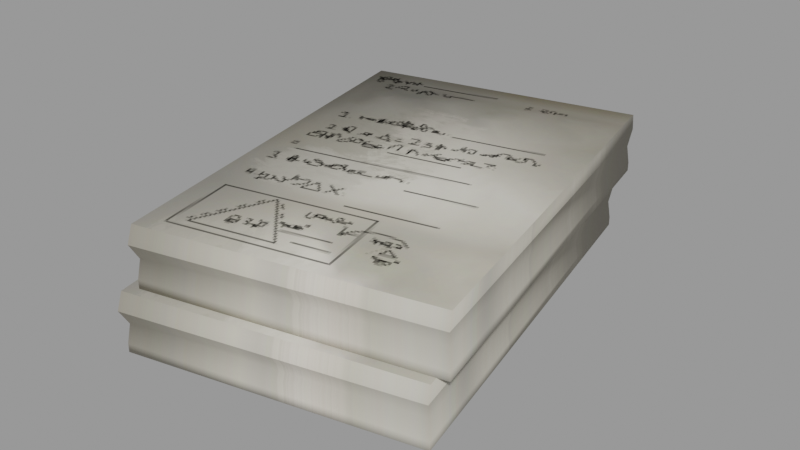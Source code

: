 # Source: Paper_stack.blend  (saved by Blender 3.2.14; exported with 4.5.12 LTS)
import bpy
from mathutils import Matrix  # noqa: F401  (used for matrix-valued properties, if any)

bpy.ops.wm.read_factory_settings(use_empty=True)
scene = bpy.context.scene
scene.name = 'blend_export'

# ---- images (referenced by path relative to the original .blend; pixels are not part of the script)
import os
ASSET_DIR = os.environ.get("B2B_ASSET_DIR", "")  # directory of the original .blend (textures are referenced by path, not embedded)
HERE = os.path.dirname(os.path.abspath(__file__))  # packed textures are extracted next to this script under _unpacked/

def load_image(name, relpath, width, height, colorspace="sRGB"):
    """Load a texture the original file referenced (path relative to the .blend, or extracted next to this script)."""
    p = next((c for c in (os.path.join(HERE, relpath), os.path.join(ASSET_DIR, relpath)) if relpath and os.path.exists(c)), "")
    if p:
        img = bpy.data.images.load(p, check_existing=True)
        img.name = name
    else:  # same state as the original file: an image datablock whose file is absent (Cycles renders it pink)
        img = bpy.data.images.new(name, width, height)
        img.source = "FILE"
        img.filepath = "//" + (relpath or name)
    img.colorspace_settings.name = colorspace
    return img
img_book3_png = load_image('book3.png', '_unpacked/book3.805ba08a.png', 2048, 2048, 'sRGB')

# ---- materials (node trees are filled in below, after node groups)
mat_paper = bpy.data.materials.new('Paper')
mat_paper.use_transparent_shadow = False

# ---- material node trees
mat_paper.use_nodes = True; mat_paper.node_tree.nodes.clear()
_N = mat_paper.node_tree.nodes; _L = mat_paper.node_tree.links
n0 = _N.new('ShaderNodeBsdfPrincipled'); n0.name = 'Principled BSDF'; n0.location = (10, 300)
n0.distribution = 'GGX'
n0.subsurface_method = 'RANDOM_WALK_SKIN'
n0.inputs[3].default_value = 1.45
n0.inputs[13].default_value = 0.0
n0.inputs[27].default_value = (0.0, 0.0, 0.0, 1.0)
n0.inputs[28].default_value = 1.0
n1 = _N.new('ShaderNodeOutputMaterial'); n1.name = 'Material Output'; n1.location = (300, 300)
n2 = _N.new('ShaderNodeTexImage'); n2.name = 'Image Texture'; n2.location = (-338, 233)
n2.image = img_book3_png
_L.new(n0.outputs[0], n1.inputs[0])
_L.new(n2.outputs[0], n0.inputs[0])
n1.is_active_output = True

# ---- meshes
me_plane_033 = bpy.data.meshes.new('Plane.033')
me_plane_033.from_pydata([(-0.2624, -0.6573, 0.006648), (0.5394, -0.4867, 0.006648), (-0.5131, 0.521, 0.006648), (0.2888, 0.6916, 0.006648), (-0.5131, 0.521, 0.03122), (-0.2624, -0.6573, 0.03122), (0.5394, -0.4867, 0.03122), (0.2888, 0.6916, 0.03122), (-0.5131, 0.521, 0.1799), (-0.2624, -0.6573, 0.1799), (0.5394, -0.4867, 0.1799), (0.2888, 0.6916, 0.1799), (0.2867, 0.7013, 0.1336), (0.5415, -0.4965, 0.1336), (-0.2582, -0.6768, 0.1336), (-0.5131, 0.521, 0.1336), (0.532, -0.4795, 0.08511), (-0.5057, 0.5139, 0.08511), (0.2849, 0.6821, 0.08511), (-0.2585, -0.6477, 0.08511), (-0.2892, -0.6897, -0.168), (0.5127, -0.5191, -0.168), (-0.5398, 0.4886, -0.168), (0.262, 0.6592, -0.168), (-0.5398, 0.4886, -0.1434), (-0.2892, -0.6897, -0.1434), (0.5127, -0.5191, -0.1434), (0.262, 0.6592, -0.1434), (-0.5398, 0.4886, 0.005304), (-0.2892, -0.6897, 0.005304), (0.5127, -0.5191, 0.005304), (0.262, 0.6592, 0.005304), (0.2599, 0.6689, -0.04098), (0.5148, -0.5289, -0.04098), (-0.2849, -0.7092, -0.04098), (-0.5398, 0.4886, -0.04098), (0.5052, -0.5119, -0.0895), (-0.5324, 0.4815, -0.0895), (0.2581, 0.6497, -0.0895), (-0.2853, -0.6801, -0.0895)], [], [(0, 2, 3, 1), (13, 12, 11, 10), (1, 3, 7, 6), (2, 0, 5, 4), (3, 2, 4, 7), (0, 1, 6, 5), (9, 10, 11, 8), (15, 14, 9, 8), (12, 15, 8, 11), (14, 13, 10, 9), (19, 16, 13, 14), (18, 17, 15, 12), (17, 19, 14, 15), (16, 18, 12, 13), (6, 7, 18, 16), (4, 5, 19, 17), (7, 4, 17, 18), (5, 6, 16, 19), (20, 22, 23, 21), (33, 32, 31, 30), (21, 23, 27, 26), (22, 20, 25, 24), (23, 22, 24, 27), (20, 21, 26, 25), (29, 30, 31, 28), (35, 34, 29, 28), (32, 35, 28, 31), (34, 33, 30, 29), (39, 36, 33, 34), (38, 37, 35, 32), (37, 39, 34, 35), (36, 38, 32, 33), (26, 27, 38, 36), (24, 25, 39, 37), (27, 24, 37, 38), (25, 26, 36, 39)])
me_plane_033.polygons.foreach_set('use_smooth', [True] * 36)
_k = set([(12, 13), (12, 15), (13, 14), (14, 15), (32, 33), (32, 35), (33, 34), (34, 35)])
me_plane_033.attributes.new('sharp_edge', 'BOOLEAN', 'EDGE').data.foreach_set('value', [ (min(e.vertices), max(e.vertices)) in _k for e in me_plane_033.edges])
_uv = me_plane_033.uv_layers.new(name='UVMap')
_uv.uv.foreach_set('vector', [0.485, 0.3128, 0.485, 0.9021, 0.8861, 0.9021, 0.8861, 0.3128, 0.8861, 0.3128, 0.8861, 0.9021, 0.8861, 0.9021, 0.8861, 0.3128, 0.8861, 0.3128, 0.8861, 0.9021, 0.8861, 0.9021, 0.8861, 0.3128, 0.485, 0.9021, 0.485, 0.3128, 0.485, 0.3128, 0.485, 0.9021, 0.8861, 0.9021, 0.485, 0.9021, 0.485, 0.9021, 0.8861, 0.9021, 0.485, 0.3128, 0.8861, 0.3128, 0.8861, 0.3128, 0.485, 0.3128, 0.04102, 0.2592, 0.5176, 0.2592, 0.5176, 0.9595, 0.04102, 0.9595, 0.485, 0.9021, 0.485, 0.3128, 0.485, 0.3128, 0.485, 0.9021, 0.8861, 0.9021, 0.485, 0.9021, 0.485, 0.9021, 0.8861, 0.9021, 0.485, 0.3128, 0.8861, 0.3128, 0.8861, 0.3128, 0.485, 0.3128, 0.485, 0.3128, 0.8861, 0.3128, 0.8861, 0.3128, 0.485, 0.3128, 0.8861, 0.9021, 0.485, 0.9021, 0.485, 0.9021, 0.8861, 0.9021, 0.485, 0.9021, 0.485, 0.3128, 0.485, 0.3128, 0.485, 0.9021, 0.8861, 0.3128, 0.8861, 0.9021, 0.8861, 0.9021, 0.8861, 0.3128, 0.8861, 0.3128, 0.8861, 0.9021, 0.8861, 0.9021, 0.8861, 0.3128, 0.485, 0.9021, 0.485, 0.3128, 0.485, 0.3128, 0.485, 0.9021, 0.8861, 0.9021, 0.485, 0.9021, 0.485, 0.9021, 0.8861, 0.9021, 0.485, 0.3128, 0.8861, 0.3128, 0.8861, 0.3128, 0.485, 0.3128, 0.485, 0.3128, 0.485, 0.9021, 0.8861, 0.9021, 0.8861, 0.3128, 0.8861, 0.3128, 0.8861, 0.9021, 0.8861, 0.9021, 0.8861, 0.3128, 0.8861, 0.3128, 0.8861, 0.9021, 0.8861, 0.9021, 0.8861, 0.3128, 0.485, 0.9021, 0.485, 0.3128, 0.485, 0.3128, 0.485, 0.9021, 0.8861, 0.9021, 0.485, 0.9021, 0.485, 0.9021, 0.8861, 0.9021, 0.485, 0.3128, 0.8861, 0.3128, 0.8861, 0.3128, 0.485, 0.3128, 0.04102, 0.2592, 0.5176, 0.2592, 0.5176, 0.9595, 0.04102, 0.9595, 0.485, 0.9021, 0.485, 0.3128, 0.485, 0.3128, 0.485, 0.9021, 0.8861, 0.9021, 0.485, 0.9021, 0.485, 0.9021, 0.8861, 0.9021, 0.485, 0.3128, 0.8861, 0.3128, 0.8861, 0.3128, 0.485, 0.3128, 0.485, 0.3128, 0.8861, 0.3128, 0.8861, 0.3128, 0.485, 0.3128, 0.8861, 0.9021, 0.485, 0.9021, 0.485, 0.9021, 0.8861, 0.9021, 0.485, 0.9021, 0.485, 0.3128, 0.485, 0.3128, 0.485, 0.9021, 0.8861, 0.3128, 0.8861, 0.9021, 0.8861, 0.9021, 0.8861, 0.3128, 0.8861, 0.3128, 0.8861, 0.9021, 0.8861, 0.9021, 0.8861, 0.3128, 0.485, 0.9021, 0.485, 0.3128, 0.485, 0.3128, 0.485, 0.9021, 0.8861, 0.9021, 0.485, 0.9021, 0.485, 0.9021, 0.8861, 0.9021, 0.485, 0.3128, 0.8861, 0.3128, 0.8861, 0.3128, 0.485, 0.3128])
me_plane_033.materials.append(mat_paper)
me_plane_033.update()

# ---- objects
ob_paper_stack = bpy.data.objects.new('Paper Stack', me_plane_033)

# ---- transforms, parenting, visibility, modifiers, constraints
ob_paper_stack.location = (4.47e-09, 8.047e-08, 0.2045)

# ---- collection membership
scene.collection.objects.link(ob_paper_stack)

# ---- scene / render settings (as saved in the file)
scene.frame_start = 1; scene.frame_end = 250; scene.frame_set(1)
scene.render.engine = 'BLENDER_EEVEE_NEXT'
scene.render.image_settings.exr_codec = 'NONE'
scene.render.simplify_subdivision_render = 0
scene.render.simplify_child_particles_render = 0.0
scene.cycles.sampling_pattern = 'TABULATED_SOBOL'
scene.cycles.use_light_tree = False
scene.view_settings.view_transform = 'Filmic'
bpy.context.view_layer.update()

# ---- added for rendering (the .blend has no active camera and no usable light): camera, sun + grey world if the file has none
cam_auto = bpy.data.cameras.new('AutoCamera')
cam_auto.lens = 50.0
cam_auto.sensor_width = 36.0
cam_auto.clip_end = 1000.0
ob_auto_camera = bpy.data.objects.new('AutoCamera', cam_auto)
scene.collection.objects.link(ob_auto_camera)
ob_auto_camera.location = (1.67649, -2.0147, 1.55096)
ob_auto_camera.rotation_euler = (1.09748, -7.21219e-08, 0.694738)
scene.camera = ob_auto_camera
light_auto_sun = bpy.data.lights.new('AutoSun', 'SUN')
light_auto_sun.energy = 3.0
light_auto_sun.angle = 0.0523599
ob_auto_sun = bpy.data.objects.new('AutoSun', light_auto_sun)
scene.collection.objects.link(ob_auto_sun)
ob_auto_sun.rotation_euler = (0.872665, 0.174533, 0.523599)
if scene.world is None:
    world_auto = bpy.data.worlds.new('AutoWorld')
    world_auto.color = (0.3, 0.3, 0.3)
    scene.world = world_auto
bpy.context.view_layer.update()
